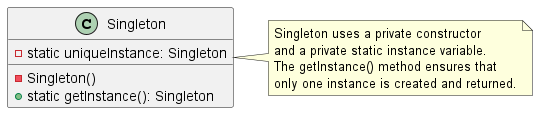

The diagram above was rendered by PlantUML. Its source (embedded in the PNG):
@startuml SingletonPatternClassDiagram

class Singleton {
  -static uniqueInstance: Singleton
  -Singleton()
  +static getInstance(): Singleton
}

note right of Singleton
  Singleton uses a private constructor
  and a private static instance variable.
  The getInstance() method ensures that
  only one instance is created and returned.
end note

@enduml